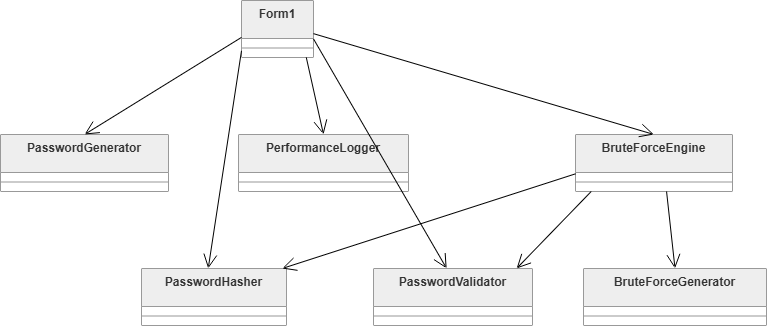

The diagram above was exported from draw.io. Its source (the exported page's mxGraphModel, read from the mxfile embedded in the PNG):
<mxGraphModel dx="1288" dy="713" grid="1" gridSize="10" guides="1" tooltips="1" connect="1" arrows="1" fold="1" page="1" pageScale="1" pageWidth="827" pageHeight="1169" math="0" shadow="0">
  <root>
    <mxCell id="0" />
    <mxCell id="1" parent="0" />
    <mxCell id="wd1c7M7NuJy9quXocFrk-34" parent="1" style="swimlane;fontStyle=1;align=center;verticalAlign=top;childLayout=stackLayout;horizontal=1;startSize=38;horizontalStack=0;resizeParent=1;resizeParentMax=0;resizeLast=0;collapsible=0;marginBottom=0;fillColor=light-dark(#eeeeee,#1f2020);strokeColor=light-dark(#999999,#cccccc);fontColor=light-dark(#333333,#cccccc);" value="Form1" vertex="1">
      <mxGeometry height="57" width="72" x="261" y="470" as="geometry" />
    </mxCell>
    <mxCell id="wd1c7M7NuJy9quXocFrk-35" parent="wd1c7M7NuJy9quXocFrk-34" style="line;strokeWidth=1;fillColor=none;align=left;verticalAlign=middle;spacingTop=-1;spacingLeft=3;spacingRight=3;rotatable=0;labelPosition=right;points=[];portConstraint=eastwest;strokeColor=inherit;" vertex="1">
      <mxGeometry height="19" width="72" y="38" as="geometry" />
    </mxCell>
    <mxCell id="wd1c7M7NuJy9quXocFrk-36" parent="1" style="swimlane;fontStyle=1;align=center;verticalAlign=top;childLayout=stackLayout;horizontal=1;startSize=38;horizontalStack=0;resizeParent=1;resizeParentMax=0;resizeLast=0;collapsible=0;marginBottom=0;fillColor=light-dark(#eeeeee,#1f2020);strokeColor=light-dark(#999999,#cccccc);fontColor=light-dark(#333333,#cccccc);" value="PasswordGenerator" vertex="1">
      <mxGeometry height="57" width="168" x="20" y="604" as="geometry" />
    </mxCell>
    <mxCell id="wd1c7M7NuJy9quXocFrk-37" parent="wd1c7M7NuJy9quXocFrk-36" style="line;strokeWidth=1;fillColor=none;align=left;verticalAlign=middle;spacingTop=-1;spacingLeft=3;spacingRight=3;rotatable=0;labelPosition=right;points=[];portConstraint=eastwest;strokeColor=inherit;" vertex="1">
      <mxGeometry height="19" width="168" y="38" as="geometry" />
    </mxCell>
    <mxCell id="wd1c7M7NuJy9quXocFrk-38" parent="1" style="swimlane;fontStyle=1;align=center;verticalAlign=top;childLayout=stackLayout;horizontal=1;startSize=38;horizontalStack=0;resizeParent=1;resizeParentMax=0;resizeLast=0;collapsible=0;marginBottom=0;fillColor=light-dark(#eeeeee,#1f2020);strokeColor=light-dark(#999999,#cccccc);fontColor=light-dark(#333333,#cccccc);" value="PasswordHasher" vertex="1">
      <mxGeometry height="57" width="145" x="161" y="738" as="geometry" />
    </mxCell>
    <mxCell id="wd1c7M7NuJy9quXocFrk-39" parent="wd1c7M7NuJy9quXocFrk-38" style="line;strokeWidth=1;fillColor=none;align=left;verticalAlign=middle;spacingTop=-1;spacingLeft=3;spacingRight=3;rotatable=0;labelPosition=right;points=[];portConstraint=eastwest;strokeColor=inherit;" vertex="1">
      <mxGeometry height="19" width="145" y="38" as="geometry" />
    </mxCell>
    <mxCell id="wd1c7M7NuJy9quXocFrk-40" parent="1" style="swimlane;fontStyle=1;align=center;verticalAlign=top;childLayout=stackLayout;horizontal=1;startSize=38;horizontalStack=0;resizeParent=1;resizeParentMax=0;resizeLast=0;collapsible=0;marginBottom=0;fillColor=light-dark(#eeeeee,#1f2020);strokeColor=light-dark(#999999,#cccccc);fontColor=light-dark(#333333,#cccccc);" value="PasswordValidator" vertex="1">
      <mxGeometry height="57" width="159" x="393" y="738" as="geometry" />
    </mxCell>
    <mxCell id="wd1c7M7NuJy9quXocFrk-41" parent="wd1c7M7NuJy9quXocFrk-40" style="line;strokeWidth=1;fillColor=none;align=left;verticalAlign=middle;spacingTop=-1;spacingLeft=3;spacingRight=3;rotatable=0;labelPosition=right;points=[];portConstraint=eastwest;strokeColor=inherit;" vertex="1">
      <mxGeometry height="19" width="159" y="38" as="geometry" />
    </mxCell>
    <mxCell id="wd1c7M7NuJy9quXocFrk-42" parent="1" style="swimlane;fontStyle=1;align=center;verticalAlign=top;childLayout=stackLayout;horizontal=1;startSize=38;horizontalStack=0;resizeParent=1;resizeParentMax=0;resizeLast=0;collapsible=0;marginBottom=0;fillColor=light-dark(#eeeeee,#1f2020);strokeColor=light-dark(#999999,#cccccc);fontColor=light-dark(#333333,#cccccc);" value="BruteForceGenerator" vertex="1">
      <mxGeometry height="57" width="183" x="603" y="738" as="geometry" />
    </mxCell>
    <mxCell id="wd1c7M7NuJy9quXocFrk-43" parent="wd1c7M7NuJy9quXocFrk-42" style="line;strokeWidth=1;fillColor=none;align=left;verticalAlign=middle;spacingTop=-1;spacingLeft=3;spacingRight=3;rotatable=0;labelPosition=right;points=[];portConstraint=eastwest;strokeColor=inherit;" vertex="1">
      <mxGeometry height="19" width="183" y="38" as="geometry" />
    </mxCell>
    <mxCell id="wd1c7M7NuJy9quXocFrk-44" parent="1" style="swimlane;fontStyle=1;align=center;verticalAlign=top;childLayout=stackLayout;horizontal=1;startSize=38;horizontalStack=0;resizeParent=1;resizeParentMax=0;resizeLast=0;collapsible=0;marginBottom=0;fillColor=light-dark(#eeeeee,#1f2020);strokeColor=light-dark(#999999,#cccccc);fontColor=light-dark(#333333,#cccccc);" value="BruteForceEngine" vertex="1">
      <mxGeometry height="57" width="157" x="595" y="604" as="geometry" />
    </mxCell>
    <mxCell id="wd1c7M7NuJy9quXocFrk-45" parent="wd1c7M7NuJy9quXocFrk-44" style="line;strokeWidth=1;fillColor=none;align=left;verticalAlign=middle;spacingTop=-1;spacingLeft=3;spacingRight=3;rotatable=0;labelPosition=right;points=[];portConstraint=eastwest;strokeColor=inherit;" vertex="1">
      <mxGeometry height="19" width="157" y="38" as="geometry" />
    </mxCell>
    <mxCell id="wd1c7M7NuJy9quXocFrk-46" parent="1" style="swimlane;fontStyle=1;align=center;verticalAlign=top;childLayout=stackLayout;horizontal=1;startSize=38;horizontalStack=0;resizeParent=1;resizeParentMax=0;resizeLast=0;collapsible=0;marginBottom=0;fillColor=light-dark(#eeeeee,#1f2020);strokeColor=light-dark(#999999,#cccccc);fontColor=light-dark(#333333,#cccccc);" value="PerformanceLogger" vertex="1">
      <mxGeometry height="57" width="170" x="258" y="604" as="geometry" />
    </mxCell>
    <mxCell id="wd1c7M7NuJy9quXocFrk-47" parent="wd1c7M7NuJy9quXocFrk-46" style="line;strokeWidth=1;fillColor=none;align=left;verticalAlign=middle;spacingTop=-1;spacingLeft=3;spacingRight=3;rotatable=0;labelPosition=right;points=[];portConstraint=eastwest;strokeColor=inherit;" vertex="1">
      <mxGeometry height="19" width="170" y="38" as="geometry" />
    </mxCell>
    <mxCell id="wd1c7M7NuJy9quXocFrk-48" edge="1" parent="1" source="wd1c7M7NuJy9quXocFrk-34" style="startArrow=none;endArrow=open;endSize=12;exitX=-0.01;exitY=0.65;entryX=0.5;entryY=0;rounded=0;" target="wd1c7M7NuJy9quXocFrk-36" value="">
      <mxGeometry relative="1" as="geometry" />
    </mxCell>
    <mxCell id="wd1c7M7NuJy9quXocFrk-49" edge="1" parent="1" source="wd1c7M7NuJy9quXocFrk-34" style="startArrow=none;endArrow=open;endSize=12;exitX=-0.01;exitY=0.89;entryX=0.46;entryY=0;rounded=0;" target="wd1c7M7NuJy9quXocFrk-38" value="">
      <mxGeometry relative="1" as="geometry" />
    </mxCell>
    <mxCell id="wd1c7M7NuJy9quXocFrk-50" edge="1" parent="1" source="wd1c7M7NuJy9quXocFrk-34" style="startArrow=none;endArrow=open;endSize=12;exitX=0.99;exitY=0.67;entryX=0.46;entryY=0;rounded=0;" target="wd1c7M7NuJy9quXocFrk-40" value="">
      <mxGeometry relative="1" as="geometry" />
    </mxCell>
    <mxCell id="wd1c7M7NuJy9quXocFrk-51" edge="1" parent="1" source="wd1c7M7NuJy9quXocFrk-34" style="startArrow=none;endArrow=open;endSize=12;exitX=0.99;exitY=0.58;entryX=0.5;entryY=0;rounded=0;" target="wd1c7M7NuJy9quXocFrk-44" value="">
      <mxGeometry relative="1" as="geometry" />
    </mxCell>
    <mxCell id="wd1c7M7NuJy9quXocFrk-52" edge="1" parent="1" source="wd1c7M7NuJy9quXocFrk-34" style="startArrow=none;endArrow=open;endSize=12;exitX=0.9;exitY=1;entryX=0.5;entryY=0;rounded=0;" target="wd1c7M7NuJy9quXocFrk-46" value="">
      <mxGeometry relative="1" as="geometry" />
    </mxCell>
    <mxCell id="wd1c7M7NuJy9quXocFrk-53" edge="1" parent="1" source="wd1c7M7NuJy9quXocFrk-44" style="startArrow=none;endArrow=open;endSize=12;exitX=0.58;exitY=1;entryX=0.5;entryY=0;rounded=0;" target="wd1c7M7NuJy9quXocFrk-42" value="">
      <mxGeometry relative="1" as="geometry" />
    </mxCell>
    <mxCell id="wd1c7M7NuJy9quXocFrk-54" edge="1" parent="1" source="wd1c7M7NuJy9quXocFrk-44" style="startArrow=none;endArrow=open;endSize=12;exitX=0.1;exitY=1;entryX=0.9;entryY=0;rounded=0;" target="wd1c7M7NuJy9quXocFrk-40" value="">
      <mxGeometry relative="1" as="geometry" />
    </mxCell>
    <mxCell id="wd1c7M7NuJy9quXocFrk-55" edge="1" parent="1" source="wd1c7M7NuJy9quXocFrk-44" style="startArrow=none;endArrow=open;endSize=12;exitX=0;exitY=0.69;entryX=0.97;entryY=0;rounded=0;" target="wd1c7M7NuJy9quXocFrk-38" value="">
      <mxGeometry relative="1" as="geometry" />
    </mxCell>
  </root>
</mxGraphModel>